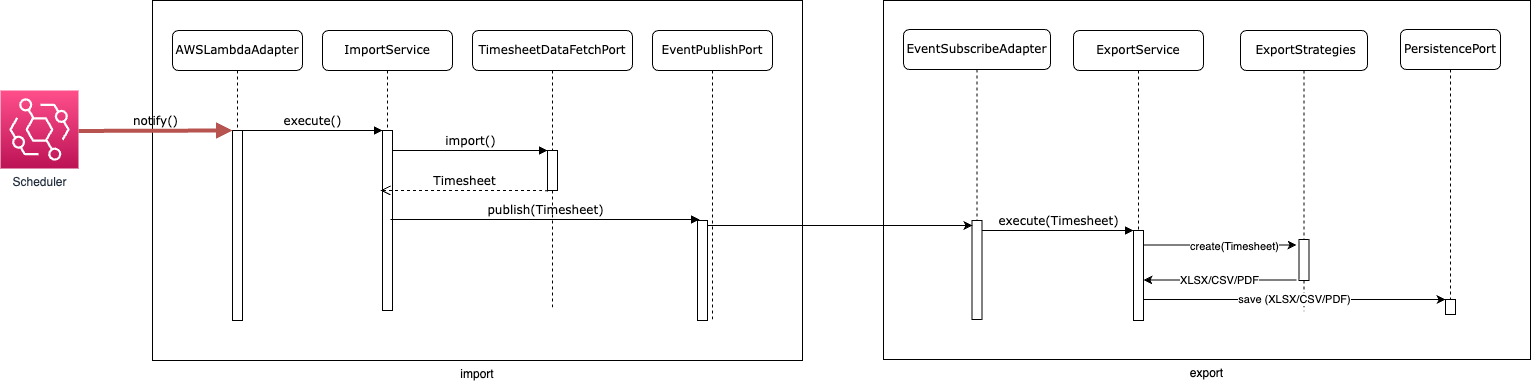

The diagram above was exported from draw.io. Its source (the exported page's mxGraphModel, read from the mxfile embedded in the PNG):
<mxGraphModel dx="3174" dy="1214" grid="1" gridSize="10" guides="1" tooltips="1" connect="1" arrows="1" fold="1" page="1" pageScale="1" pageWidth="1100" pageHeight="850" background="none" math="0" shadow="0">
  <root>
    <mxCell id="0" />
    <mxCell id="1" parent="0" />
    <mxCell id="Uz1OhMKxFh1KWupgUit0-37" value="export" style="rounded=0;whiteSpace=wrap;html=1;labelPosition=center;verticalLabelPosition=bottom;align=center;verticalAlign=top;" parent="1" vertex="1">
      <mxGeometry x="793" y="161" width="647" height="359" as="geometry" />
    </mxCell>
    <mxCell id="Uz1OhMKxFh1KWupgUit0-19" value="import" style="rounded=0;whiteSpace=wrap;html=1;labelPosition=center;verticalLabelPosition=bottom;align=center;verticalAlign=top;" parent="1" vertex="1">
      <mxGeometry x="62" y="161" width="650" height="360" as="geometry" />
    </mxCell>
    <mxCell id="7baba1c4bc27f4b0-2" value="ImportService" style="shape=umlLifeline;perimeter=lifelinePerimeter;whiteSpace=wrap;html=1;container=1;collapsible=0;recursiveResize=0;outlineConnect=0;rounded=1;shadow=0;comic=0;labelBackgroundColor=none;strokeWidth=1;fontFamily=Verdana;fontSize=12;align=center;" parent="1" vertex="1">
      <mxGeometry x="232" y="191" width="130" height="280" as="geometry" />
    </mxCell>
    <mxCell id="7baba1c4bc27f4b0-10" value="" style="html=1;points=[];perimeter=orthogonalPerimeter;rounded=0;shadow=0;comic=0;labelBackgroundColor=none;strokeWidth=1;fontFamily=Verdana;fontSize=12;align=center;" parent="7baba1c4bc27f4b0-2" vertex="1">
      <mxGeometry x="60" y="100" width="10" height="180" as="geometry" />
    </mxCell>
    <mxCell id="7baba1c4bc27f4b0-3" value="TimesheetDataFetchPort" style="shape=umlLifeline;perimeter=lifelinePerimeter;whiteSpace=wrap;html=1;container=1;collapsible=0;recursiveResize=0;outlineConnect=0;rounded=1;shadow=0;comic=0;labelBackgroundColor=none;strokeWidth=1;fontFamily=Verdana;fontSize=12;align=center;" parent="1" vertex="1">
      <mxGeometry x="382" y="191" width="160" height="280" as="geometry" />
    </mxCell>
    <mxCell id="7baba1c4bc27f4b0-13" value="" style="html=1;points=[];perimeter=orthogonalPerimeter;rounded=0;shadow=0;comic=0;labelBackgroundColor=none;strokeWidth=1;fontFamily=Verdana;fontSize=12;align=center;" parent="7baba1c4bc27f4b0-3" vertex="1">
      <mxGeometry x="75" y="120" width="10" height="40" as="geometry" />
    </mxCell>
    <mxCell id="Uz1OhMKxFh1KWupgUit0-2" value="publish(Timesheet)" style="html=1;verticalAlign=bottom;endArrow=block;labelBackgroundColor=none;fontFamily=Verdana;fontSize=12;edgeStyle=elbowEdgeStyle;elbow=vertical;entryX=0.2;entryY=-0.005;entryDx=0;entryDy=0;entryPerimeter=0;" parent="7baba1c4bc27f4b0-3" target="7baba1c4bc27f4b0-16" edge="1">
      <mxGeometry relative="1" as="geometry">
        <mxPoint x="-82" y="189" as="sourcePoint" />
        <mxPoint x="198" y="190" as="targetPoint" />
      </mxGeometry>
    </mxCell>
    <mxCell id="7baba1c4bc27f4b0-4" value="EventPublishPort" style="shape=umlLifeline;perimeter=lifelinePerimeter;whiteSpace=wrap;html=1;container=1;collapsible=0;recursiveResize=0;outlineConnect=0;rounded=1;shadow=0;comic=0;labelBackgroundColor=none;strokeWidth=1;fontFamily=Verdana;fontSize=12;align=center;" parent="1" vertex="1">
      <mxGeometry x="562" y="191" width="120" height="290" as="geometry" />
    </mxCell>
    <mxCell id="7baba1c4bc27f4b0-16" value="" style="html=1;points=[];perimeter=orthogonalPerimeter;rounded=0;shadow=0;comic=0;labelBackgroundColor=none;strokeWidth=1;fontFamily=Verdana;fontSize=12;align=center;" parent="7baba1c4bc27f4b0-4" vertex="1">
      <mxGeometry x="45" y="190" width="10" height="100" as="geometry" />
    </mxCell>
    <mxCell id="7baba1c4bc27f4b0-8" value="AWSLambdaAdapter" style="shape=umlLifeline;perimeter=lifelinePerimeter;whiteSpace=wrap;html=1;container=1;collapsible=0;recursiveResize=0;outlineConnect=0;rounded=1;shadow=0;comic=0;labelBackgroundColor=none;strokeWidth=1;fontFamily=Verdana;fontSize=12;align=center;" parent="1" vertex="1">
      <mxGeometry x="82" y="191" width="130" height="290" as="geometry" />
    </mxCell>
    <mxCell id="7baba1c4bc27f4b0-9" value="" style="html=1;points=[];perimeter=orthogonalPerimeter;rounded=0;shadow=0;comic=0;labelBackgroundColor=none;strokeWidth=1;fontFamily=Verdana;fontSize=12;align=center;" parent="7baba1c4bc27f4b0-8" vertex="1">
      <mxGeometry x="60" y="100" width="10" height="190" as="geometry" />
    </mxCell>
    <mxCell id="7baba1c4bc27f4b0-21" value="Timesheet" style="html=1;verticalAlign=bottom;endArrow=open;dashed=1;endSize=8;labelBackgroundColor=none;fontFamily=Verdana;fontSize=12;edgeStyle=elbowEdgeStyle;elbow=vertical;exitX=0;exitY=1.025;exitDx=0;exitDy=0;exitPerimeter=0;entryX=-0.2;entryY=0.333;entryDx=0;entryDy=0;entryPerimeter=0;" parent="1" source="7baba1c4bc27f4b0-13" edge="1" target="7baba1c4bc27f4b0-10">
      <mxGeometry relative="1" as="geometry">
        <mxPoint x="322" y="351" as="targetPoint" />
        <Array as="points">
          <mxPoint x="402" y="351" />
          <mxPoint x="312" y="371" />
          <mxPoint x="712" y="371" />
        </Array>
        <mxPoint x="452" y="351" as="sourcePoint" />
      </mxGeometry>
    </mxCell>
    <mxCell id="7baba1c4bc27f4b0-11" value="execute()" style="html=1;verticalAlign=bottom;endArrow=block;entryX=0;entryY=0;labelBackgroundColor=none;fontFamily=Verdana;fontSize=12;edgeStyle=elbowEdgeStyle;elbow=vertical;" parent="1" source="7baba1c4bc27f4b0-9" target="7baba1c4bc27f4b0-10" edge="1">
      <mxGeometry relative="1" as="geometry">
        <mxPoint x="232" y="301" as="sourcePoint" />
      </mxGeometry>
    </mxCell>
    <mxCell id="7baba1c4bc27f4b0-14" value="import()" style="html=1;verticalAlign=bottom;endArrow=block;entryX=0;entryY=0;labelBackgroundColor=none;fontFamily=Verdana;fontSize=12;edgeStyle=elbowEdgeStyle;elbow=vertical;" parent="1" source="7baba1c4bc27f4b0-10" target="7baba1c4bc27f4b0-13" edge="1">
      <mxGeometry relative="1" as="geometry">
        <mxPoint x="382" y="311" as="sourcePoint" />
      </mxGeometry>
    </mxCell>
    <mxCell id="Uz1OhMKxFh1KWupgUit0-5" value="ExportService" style="shape=umlLifeline;perimeter=lifelinePerimeter;whiteSpace=wrap;html=1;container=1;collapsible=0;recursiveResize=0;outlineConnect=0;rounded=1;shadow=0;comic=0;labelBackgroundColor=none;strokeWidth=1;fontFamily=Verdana;fontSize=12;align=center;" parent="1" vertex="1">
      <mxGeometry x="983" y="191" width="130" height="290" as="geometry" />
    </mxCell>
    <mxCell id="Uz1OhMKxFh1KWupgUit0-6" value="" style="html=1;points=[];perimeter=orthogonalPerimeter;rounded=0;shadow=0;comic=0;labelBackgroundColor=none;strokeWidth=1;fontFamily=Verdana;fontSize=12;align=center;" parent="Uz1OhMKxFh1KWupgUit0-5" vertex="1">
      <mxGeometry x="60" y="200" width="10" height="90" as="geometry" />
    </mxCell>
    <mxCell id="Uz1OhMKxFh1KWupgUit0-10" value="PersistencePort" style="shape=umlLifeline;perimeter=lifelinePerimeter;whiteSpace=wrap;html=1;container=1;collapsible=0;recursiveResize=0;outlineConnect=0;rounded=1;shadow=0;comic=0;labelBackgroundColor=none;strokeWidth=1;fontFamily=Verdana;fontSize=12;align=center;" parent="1" vertex="1">
      <mxGeometry x="1310" y="190" width="100" height="280" as="geometry" />
    </mxCell>
    <mxCell id="Uz1OhMKxFh1KWupgUit0-35" value="" style="html=1;points=[];perimeter=orthogonalPerimeter;rounded=0;shadow=0;comic=0;labelBackgroundColor=none;strokeWidth=1;fontFamily=Verdana;fontSize=12;align=center;" parent="Uz1OhMKxFh1KWupgUit0-10" vertex="1">
      <mxGeometry x="45" y="270" width="10" height="15" as="geometry" />
    </mxCell>
    <mxCell id="Uz1OhMKxFh1KWupgUit0-13" value="EventSubscribeAdapter" style="shape=umlLifeline;perimeter=lifelinePerimeter;whiteSpace=wrap;html=1;container=1;collapsible=0;recursiveResize=0;outlineConnect=0;rounded=1;shadow=0;comic=0;labelBackgroundColor=none;strokeWidth=1;fontFamily=Verdana;fontSize=12;align=center;" parent="1" vertex="1">
      <mxGeometry x="813" y="190" width="147" height="290" as="geometry" />
    </mxCell>
    <mxCell id="Uz1OhMKxFh1KWupgUit0-14" value="" style="html=1;points=[];perimeter=orthogonalPerimeter;rounded=0;shadow=0;comic=0;labelBackgroundColor=none;strokeWidth=1;fontFamily=Verdana;fontSize=12;align=center;" parent="Uz1OhMKxFh1KWupgUit0-13" vertex="1">
      <mxGeometry x="68.5" y="191" width="10" height="99" as="geometry" />
    </mxCell>
    <mxCell id="Uz1OhMKxFh1KWupgUit0-16" value="execute(Timesheet)" style="html=1;verticalAlign=bottom;endArrow=block;entryX=0;entryY=0;labelBackgroundColor=none;fontFamily=Verdana;fontSize=12;edgeStyle=elbowEdgeStyle;elbow=vertical;" parent="1" source="Uz1OhMKxFh1KWupgUit0-14" target="Uz1OhMKxFh1KWupgUit0-6" edge="1">
      <mxGeometry relative="1" as="geometry">
        <mxPoint x="963" y="301" as="sourcePoint" />
      </mxGeometry>
    </mxCell>
    <mxCell id="Uz1OhMKxFh1KWupgUit0-21" value="&amp;nbsp;ExportStrategies" style="shape=umlLifeline;perimeter=lifelinePerimeter;whiteSpace=wrap;html=1;container=1;collapsible=0;recursiveResize=0;outlineConnect=0;rounded=1;shadow=0;comic=0;labelBackgroundColor=none;strokeWidth=1;fontFamily=Verdana;fontSize=12;align=center;" parent="1" vertex="1">
      <mxGeometry x="1150" y="191" width="127" height="281" as="geometry" />
    </mxCell>
    <mxCell id="Uz1OhMKxFh1KWupgUit0-22" value="" style="html=1;points=[];perimeter=orthogonalPerimeter;rounded=0;shadow=0;comic=0;labelBackgroundColor=none;strokeWidth=1;fontFamily=Verdana;fontSize=12;align=center;" parent="Uz1OhMKxFh1KWupgUit0-21" vertex="1">
      <mxGeometry x="58.5" y="209" width="10" height="41" as="geometry" />
    </mxCell>
    <mxCell id="Uz1OhMKxFh1KWupgUit0-48" value="notify()" style="html=1;verticalAlign=bottom;endArrow=block;labelBackgroundColor=none;fontFamily=Verdana;fontSize=12;edgeStyle=elbowEdgeStyle;elbow=vertical;fillColor=#f8cecc;strokeColor=#b85450;strokeWidth=4;" parent="1" edge="1">
      <mxGeometry relative="1" as="geometry">
        <mxPoint x="-12" y="291.45" as="sourcePoint" />
        <mxPoint x="142" y="291" as="targetPoint" />
        <Array as="points">
          <mxPoint x="118" y="291" />
        </Array>
      </mxGeometry>
    </mxCell>
    <mxCell id="WJFEO5wnchn7RmoNtSYq-2" value="Scheduler" style="sketch=0;points=[[0,0,0],[0.25,0,0],[0.5,0,0],[0.75,0,0],[1,0,0],[0,1,0],[0.25,1,0],[0.5,1,0],[0.75,1,0],[1,1,0],[0,0.25,0],[0,0.5,0],[0,0.75,0],[1,0.25,0],[1,0.5,0],[1,0.75,0]];outlineConnect=0;fontColor=#232F3E;gradientColor=#FF4F8B;gradientDirection=north;fillColor=#BC1356;strokeColor=#ffffff;dashed=0;verticalLabelPosition=bottom;verticalAlign=top;align=center;html=1;fontSize=12;fontStyle=0;aspect=fixed;shape=mxgraph.aws4.resourceIcon;resIcon=mxgraph.aws4.eventbridge;" parent="1" vertex="1">
      <mxGeometry x="-90" y="251" width="78" height="78" as="geometry" />
    </mxCell>
    <mxCell id="_dJGNvFIT1bVXcnyCEYu-5" value="XLSX/CSV/PDF" style="endArrow=classic;html=1;rounded=0;exitX=-0.25;exitY=0.988;exitDx=0;exitDy=0;exitPerimeter=0;" edge="1" parent="1" source="Uz1OhMKxFh1KWupgUit0-22" target="Uz1OhMKxFh1KWupgUit0-6">
      <mxGeometry width="50" height="50" relative="1" as="geometry">
        <mxPoint x="920" y="660" as="sourcePoint" />
        <mxPoint x="970" y="610" as="targetPoint" />
      </mxGeometry>
    </mxCell>
    <mxCell id="_dJGNvFIT1bVXcnyCEYu-7" value="save (XLSX/CSV/PDF)" style="endArrow=classic;html=1;rounded=0;" edge="1" parent="1" source="Uz1OhMKxFh1KWupgUit0-6" target="Uz1OhMKxFh1KWupgUit0-35">
      <mxGeometry width="50" height="50" relative="1" as="geometry">
        <mxPoint x="920" y="660" as="sourcePoint" />
        <mxPoint x="970" y="610" as="targetPoint" />
      </mxGeometry>
    </mxCell>
    <mxCell id="_dJGNvFIT1bVXcnyCEYu-9" value="" style="endArrow=classic;html=1;rounded=0;entryX=0.05;entryY=0.05;entryDx=0;entryDy=0;entryPerimeter=0;" edge="1" parent="1" source="7baba1c4bc27f4b0-16" target="Uz1OhMKxFh1KWupgUit0-14">
      <mxGeometry width="50" height="50" relative="1" as="geometry">
        <mxPoint x="770" y="660" as="sourcePoint" />
        <mxPoint x="820" y="610" as="targetPoint" />
      </mxGeometry>
    </mxCell>
    <mxCell id="_dJGNvFIT1bVXcnyCEYu-10" value="" style="endArrow=classic;html=1;rounded=0;entryX=-0.25;entryY=0.134;entryDx=0;entryDy=0;entryPerimeter=0;" edge="1" parent="1" source="Uz1OhMKxFh1KWupgUit0-6" target="Uz1OhMKxFh1KWupgUit0-22">
      <mxGeometry width="50" height="50" relative="1" as="geometry">
        <mxPoint x="770" y="660" as="sourcePoint" />
        <mxPoint x="820" y="610" as="targetPoint" />
      </mxGeometry>
    </mxCell>
    <mxCell id="_dJGNvFIT1bVXcnyCEYu-11" value="create(Timesheet)" style="edgeLabel;html=1;align=center;verticalAlign=middle;resizable=0;points=[];" vertex="1" connectable="0" parent="_dJGNvFIT1bVXcnyCEYu-10">
      <mxGeometry x="0.1765" y="-1" relative="1" as="geometry">
        <mxPoint as="offset" />
      </mxGeometry>
    </mxCell>
  </root>
</mxGraphModel>